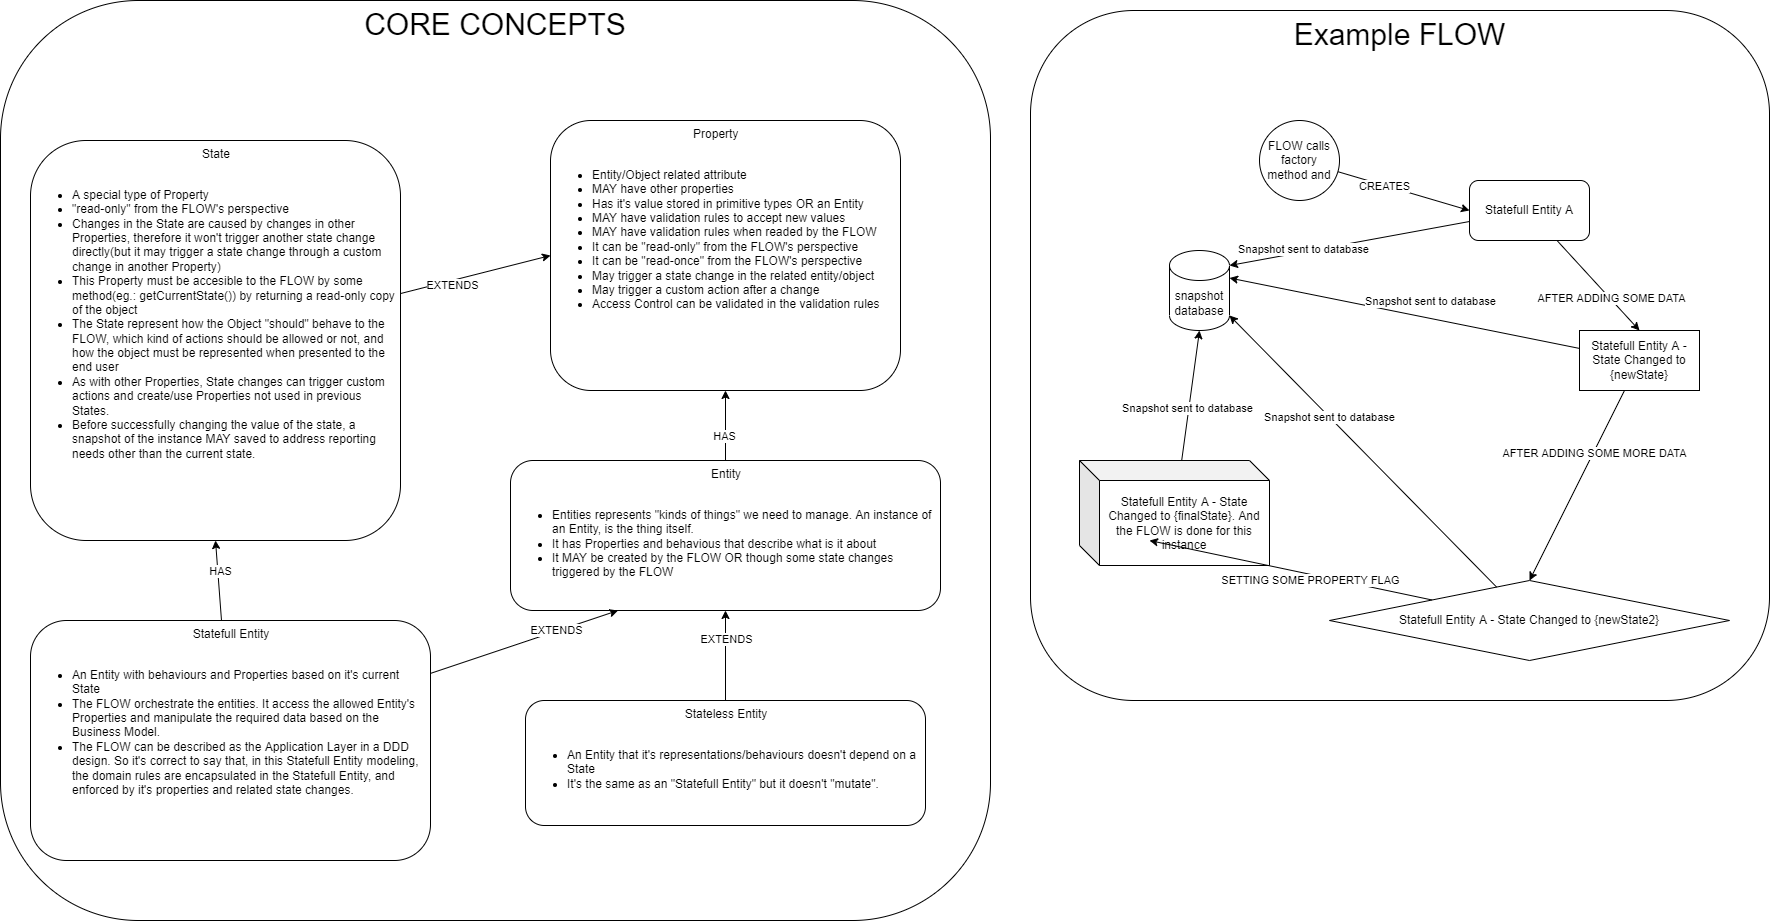

The diagram above was exported from draw.io. Its source (the exported page's mxGraphModel, read from the mxfile embedded in the PNG):
<mxGraphModel dx="1447" dy="1835" grid="1" gridSize="10" guides="1" tooltips="1" connect="1" arrows="1" fold="1" page="1" pageScale="1" pageWidth="827" pageHeight="1169" math="0" shadow="0">
  <root>
    <mxCell id="0" />
    <mxCell id="1" parent="0" />
    <mxCell id="70" value="" style="group" vertex="1" connectable="0" parent="1">
      <mxGeometry x="1040" y="-1150" width="739" height="690" as="geometry" />
    </mxCell>
    <mxCell id="69" value="Example FLOW" style="rounded=1;whiteSpace=wrap;html=1;fontSize=30;verticalAlign=top;" vertex="1" parent="70">
      <mxGeometry width="739" height="690" as="geometry" />
    </mxCell>
    <mxCell id="28" value="Statefull Entity A" style="rounded=1;whiteSpace=wrap;html=1;" vertex="1" parent="70">
      <mxGeometry x="439" y="170" width="120" height="60" as="geometry" />
    </mxCell>
    <mxCell id="30" style="edgeStyle=none;html=1;entryX=0;entryY=0.5;entryDx=0;entryDy=0;" edge="1" parent="70" source="29" target="28">
      <mxGeometry relative="1" as="geometry" />
    </mxCell>
    <mxCell id="31" value="CREATES" style="edgeLabel;html=1;align=center;verticalAlign=middle;resizable=0;points=[];" vertex="1" connectable="0" parent="30">
      <mxGeometry x="-0.302" y="-1" relative="1" as="geometry">
        <mxPoint as="offset" />
      </mxGeometry>
    </mxCell>
    <mxCell id="29" value="FLOW calls factory method and" style="ellipse;whiteSpace=wrap;html=1;aspect=fixed;" vertex="1" parent="70">
      <mxGeometry x="229" y="110" width="80" height="80" as="geometry" />
    </mxCell>
    <mxCell id="32" value="Statefull Entity A - State Changed to {newState}" style="rounded=0;whiteSpace=wrap;html=1;" vertex="1" parent="70">
      <mxGeometry x="549" y="320" width="120" height="60" as="geometry" />
    </mxCell>
    <mxCell id="33" style="edgeStyle=none;html=1;entryX=0.5;entryY=0;entryDx=0;entryDy=0;" edge="1" parent="70" source="28" target="32">
      <mxGeometry relative="1" as="geometry" />
    </mxCell>
    <mxCell id="34" value="AFTER ADDING SOME DATA" style="edgeLabel;html=1;align=center;verticalAlign=middle;resizable=0;points=[];" vertex="1" connectable="0" parent="33">
      <mxGeometry x="0.2997" y="1" relative="1" as="geometry">
        <mxPoint as="offset" />
      </mxGeometry>
    </mxCell>
    <mxCell id="35" value="Statefull Entity A - State Changed to {newState2}" style="rhombus;whiteSpace=wrap;html=1;" vertex="1" parent="70">
      <mxGeometry x="299" y="570" width="400" height="80" as="geometry" />
    </mxCell>
    <mxCell id="36" style="edgeStyle=none;html=1;entryX=0.5;entryY=0;entryDx=0;entryDy=0;" edge="1" parent="70" source="32" target="35">
      <mxGeometry relative="1" as="geometry" />
    </mxCell>
    <mxCell id="37" value="AFTER ADDING SOME MORE DATA" style="edgeLabel;html=1;align=center;verticalAlign=middle;resizable=0;points=[];" vertex="1" connectable="0" parent="36">
      <mxGeometry x="-0.3466" y="1" relative="1" as="geometry">
        <mxPoint as="offset" />
      </mxGeometry>
    </mxCell>
    <mxCell id="40" value="Statefull Entity A - State Changed to {finalState}. And the FLOW is done for this instance" style="shape=cube;whiteSpace=wrap;html=1;boundedLbl=1;backgroundOutline=1;darkOpacity=0.05;darkOpacity2=0.1;" vertex="1" parent="70">
      <mxGeometry x="49" y="450" width="190" height="105" as="geometry" />
    </mxCell>
    <mxCell id="38" style="edgeStyle=none;html=1;entryX=0;entryY=0;entryDx=70;entryDy=80;entryPerimeter=0;" edge="1" parent="70" source="35" target="40">
      <mxGeometry relative="1" as="geometry">
        <mxPoint x="1280" y="200" as="targetPoint" />
      </mxGeometry>
    </mxCell>
    <mxCell id="42" value="SETTING SOME PROPERTY FLAG" style="edgeLabel;html=1;align=center;verticalAlign=middle;resizable=0;points=[];" vertex="1" connectable="0" parent="38">
      <mxGeometry x="0.1635" relative="1" as="geometry">
        <mxPoint x="42" y="15" as="offset" />
      </mxGeometry>
    </mxCell>
    <mxCell id="48" value="snapshot database" style="shape=cylinder3;whiteSpace=wrap;html=1;boundedLbl=1;backgroundOutline=1;size=15;" vertex="1" parent="70">
      <mxGeometry x="139" y="240" width="60" height="80" as="geometry" />
    </mxCell>
    <mxCell id="49" style="edgeStyle=none;html=1;entryX=1;entryY=0;entryDx=0;entryDy=15;entryPerimeter=0;" edge="1" parent="70" source="28" target="48">
      <mxGeometry relative="1" as="geometry" />
    </mxCell>
    <mxCell id="50" value="Snapshot sent to database" style="edgeLabel;html=1;align=center;verticalAlign=middle;resizable=0;points=[];" vertex="1" connectable="0" parent="49">
      <mxGeometry x="0.22" relative="1" as="geometry">
        <mxPoint x="-20" as="offset" />
      </mxGeometry>
    </mxCell>
    <mxCell id="51" style="edgeStyle=none;html=1;entryX=1;entryY=0;entryDx=0;entryDy=27.5;entryPerimeter=0;" edge="1" parent="70" source="32" target="48">
      <mxGeometry relative="1" as="geometry" />
    </mxCell>
    <mxCell id="52" value="Snapshot sent to database" style="edgeLabel;html=1;align=center;verticalAlign=middle;resizable=0;points=[];" vertex="1" connectable="0" parent="51">
      <mxGeometry x="-0.3239" relative="1" as="geometry">
        <mxPoint x="-31" y="-24" as="offset" />
      </mxGeometry>
    </mxCell>
    <mxCell id="53" style="edgeStyle=none;html=1;entryX=1;entryY=1;entryDx=0;entryDy=-15;entryPerimeter=0;" edge="1" parent="70" source="35" target="48">
      <mxGeometry relative="1" as="geometry" />
    </mxCell>
    <mxCell id="54" value="Snapshot sent to database" style="edgeLabel;html=1;align=center;verticalAlign=middle;resizable=0;points=[];" vertex="1" connectable="0" parent="53">
      <mxGeometry x="0.2559" relative="1" as="geometry">
        <mxPoint as="offset" />
      </mxGeometry>
    </mxCell>
    <mxCell id="55" style="edgeStyle=none;html=1;entryX=0.5;entryY=1;entryDx=0;entryDy=0;entryPerimeter=0;" edge="1" parent="70" source="40" target="48">
      <mxGeometry relative="1" as="geometry" />
    </mxCell>
    <mxCell id="56" value="Snapshot sent to database" style="edgeLabel;html=1;align=center;verticalAlign=middle;resizable=0;points=[];" vertex="1" connectable="0" parent="55">
      <mxGeometry x="-0.185" y="2" relative="1" as="geometry">
        <mxPoint as="offset" />
      </mxGeometry>
    </mxCell>
    <mxCell id="71" value="" style="group" vertex="1" connectable="0" parent="1">
      <mxGeometry x="10" y="-1160" width="990" height="920" as="geometry" />
    </mxCell>
    <mxCell id="68" value="CORE CONCEPTS" style="rounded=1;whiteSpace=wrap;html=1;verticalAlign=top;fontSize=30;" vertex="1" parent="71">
      <mxGeometry width="990" height="920" as="geometry" />
    </mxCell>
    <mxCell id="22" value="&lt;div style=&quot;text-align: center&quot;&gt;&lt;span&gt;Property&lt;/span&gt;&lt;/div&gt;&lt;br&gt;&lt;div&gt;&lt;ul&gt;&lt;li&gt;Entity/Object related attribute&lt;/li&gt;&lt;li&gt;MAY have other properties&lt;/li&gt;&lt;li&gt;Has it's value stored in primitive types OR an Entity&lt;/li&gt;&lt;li&gt;MAY have validation rules to accept new values&lt;/li&gt;&lt;li&gt;MAY have validation rules when readed by the FLOW&lt;/li&gt;&lt;li&gt;It can be &quot;read-only&quot; from the FLOW's perspective&lt;/li&gt;&lt;li&gt;It can be &quot;read-once&quot; from the FLOW's perspective&lt;/li&gt;&lt;li&gt;May trigger a state change in the related entity/object&lt;/li&gt;&lt;li&gt;May trigger a custom action after a change&lt;/li&gt;&lt;li&gt;Access Control can be validated in the validation rules&lt;/li&gt;&lt;/ul&gt;&lt;/div&gt;" style="rounded=1;whiteSpace=wrap;html=1;verticalAlign=top;align=left;" parent="71" vertex="1">
      <mxGeometry x="550" y="120" width="350" height="270" as="geometry" />
    </mxCell>
    <mxCell id="58" style="edgeStyle=none;html=1;entryX=0;entryY=0.5;entryDx=0;entryDy=0;" edge="1" parent="71" source="24" target="22">
      <mxGeometry relative="1" as="geometry" />
    </mxCell>
    <mxCell id="59" value="EXTENDS" style="edgeLabel;html=1;align=center;verticalAlign=middle;resizable=0;points=[];" vertex="1" connectable="0" parent="58">
      <mxGeometry x="-0.3348" y="-4" relative="1" as="geometry">
        <mxPoint as="offset" />
      </mxGeometry>
    </mxCell>
    <mxCell id="24" value="&lt;div style=&quot;text-align: center&quot;&gt;&lt;span&gt;State&lt;/span&gt;&lt;/div&gt;&lt;br&gt;&lt;div&gt;&lt;ul&gt;&lt;li&gt;A special type of Property&lt;/li&gt;&lt;li&gt;&quot;read-only&quot; from the FLOW's perspective&lt;/li&gt;&lt;li&gt;Changes in the State are caused by changes in other Properties, therefore it won't trigger another state change directly(but it may trigger a state change through a custom change in another Property)&lt;/li&gt;&lt;li&gt;This Property must be accesible to the FLOW by some method(eg.: getCurrentState()) by returning a read-only copy of the&amp;nbsp;object&lt;/li&gt;&lt;li&gt;The State represent how the Object &quot;should&quot; behave to the FLOW, which kind of actions should be allowed or not, and how the object must be represented when presented to the end user&lt;/li&gt;&lt;li&gt;As with other Properties, State changes can trigger custom actions and create/use Properties not used in previous States.&lt;/li&gt;&lt;li&gt;Before successfully changing the value of the state, a snapshot of the instance MAY saved to address reporting needs other than the current state.&lt;/li&gt;&lt;/ul&gt;&lt;/div&gt;" style="rounded=1;whiteSpace=wrap;html=1;verticalAlign=top;align=left;" parent="71" vertex="1">
      <mxGeometry x="30" y="140" width="370" height="400" as="geometry" />
    </mxCell>
    <mxCell id="26" value="&lt;div style=&quot;text-align: center&quot;&gt;&lt;span&gt;Statefull Entity&lt;/span&gt;&lt;/div&gt;&lt;br&gt;&lt;div&gt;&lt;ul&gt;&lt;li&gt;An Entity with behaviours and Properties based on it's current State&lt;/li&gt;&lt;li&gt;The FLOW orchestrate the entities. It access the allowed Entity's Properties and manipulate the required data based on the Business Model.&lt;/li&gt;&lt;li&gt;The FLOW can be described as the Application Layer in a DDD design. So it's correct to say that, in this Statefull Entity modeling, the domain rules are encapsulated in the Statefull Entity, and enforced by it's properties and related state changes.&amp;nbsp;&lt;/li&gt;&lt;/ul&gt;&lt;/div&gt;" style="rounded=1;whiteSpace=wrap;html=1;verticalAlign=top;align=left;" vertex="1" parent="71">
      <mxGeometry x="30" y="620" width="400" height="240" as="geometry" />
    </mxCell>
    <mxCell id="66" style="edgeStyle=none;html=1;entryX=0.5;entryY=1;entryDx=0;entryDy=0;" edge="1" parent="71" source="26" target="24">
      <mxGeometry relative="1" as="geometry" />
    </mxCell>
    <mxCell id="67" value="HAS" style="edgeLabel;html=1;align=center;verticalAlign=middle;resizable=0;points=[];" vertex="1" connectable="0" parent="66">
      <mxGeometry x="0.236" y="-2" relative="1" as="geometry">
        <mxPoint as="offset" />
      </mxGeometry>
    </mxCell>
    <mxCell id="27" value="&lt;div style=&quot;text-align: center&quot;&gt;&lt;span&gt;Stateless Entity&lt;/span&gt;&lt;/div&gt;&lt;br&gt;&lt;div&gt;&lt;ul&gt;&lt;li&gt;An Entity that it's representations/behaviours doesn't depend on a State&amp;nbsp;&lt;/li&gt;&lt;li&gt;&lt;span&gt;It's the same as an &quot;Statefull Entity&quot; but it doesn't &quot;mutate&quot;.&lt;/span&gt;&lt;br&gt;&lt;/li&gt;&lt;/ul&gt;&lt;/div&gt;" style="rounded=1;whiteSpace=wrap;html=1;verticalAlign=top;align=left;" vertex="1" parent="71">
      <mxGeometry x="525" y="700" width="400" height="125" as="geometry" />
    </mxCell>
    <mxCell id="60" style="edgeStyle=none;html=1;entryX=0.5;entryY=1;entryDx=0;entryDy=0;" edge="1" parent="71" source="43" target="22">
      <mxGeometry relative="1" as="geometry" />
    </mxCell>
    <mxCell id="61" value="HAS" style="edgeLabel;html=1;align=center;verticalAlign=middle;resizable=0;points=[];" vertex="1" connectable="0" parent="60">
      <mxGeometry x="-0.2857" y="2" relative="1" as="geometry">
        <mxPoint as="offset" />
      </mxGeometry>
    </mxCell>
    <mxCell id="43" value="&lt;div style=&quot;text-align: center&quot;&gt;&lt;span&gt;Entity&lt;/span&gt;&lt;/div&gt;&lt;br&gt;&lt;div&gt;&lt;ul&gt;&lt;li&gt;Entities represents &quot;kinds of things&quot; we need to manage. An instance of an Entity, is the thing itself.&lt;/li&gt;&lt;li&gt;&lt;span&gt;It has Properties and behavious that describe what is it about&lt;/span&gt;&lt;br&gt;&lt;/li&gt;&lt;li&gt;&lt;span&gt;It MAY be created by the FLOW OR though some state changes triggered by the FLOW&amp;nbsp;&amp;nbsp;&lt;/span&gt;&lt;/li&gt;&lt;/ul&gt;&lt;/div&gt;" style="rounded=1;whiteSpace=wrap;html=1;verticalAlign=top;align=left;" vertex="1" parent="71">
      <mxGeometry x="510" y="460" width="430" height="150" as="geometry" />
    </mxCell>
    <mxCell id="64" style="edgeStyle=none;html=1;entryX=0.25;entryY=1;entryDx=0;entryDy=0;" edge="1" parent="71" source="26" target="43">
      <mxGeometry relative="1" as="geometry" />
    </mxCell>
    <mxCell id="65" value="EXTENDS" style="edgeLabel;html=1;align=center;verticalAlign=middle;resizable=0;points=[];" vertex="1" connectable="0" parent="64">
      <mxGeometry x="0.3424" y="1" relative="1" as="geometry">
        <mxPoint as="offset" />
      </mxGeometry>
    </mxCell>
    <mxCell id="62" style="edgeStyle=none;html=1;entryX=0.5;entryY=1;entryDx=0;entryDy=0;" edge="1" parent="71" source="27" target="43">
      <mxGeometry relative="1" as="geometry" />
    </mxCell>
    <mxCell id="63" value="EXTENDS" style="edgeLabel;html=1;align=center;verticalAlign=middle;resizable=0;points=[];" vertex="1" connectable="0" parent="62">
      <mxGeometry x="0.3495" relative="1" as="geometry">
        <mxPoint as="offset" />
      </mxGeometry>
    </mxCell>
  </root>
</mxGraphModel>